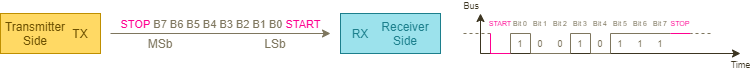

The diagram above was exported from draw.io. Its source (the exported page's mxGraphModel, read from the mxfile embedded in the PNG):
<mxGraphModel dx="460" dy="813" grid="1" gridSize="10" guides="1" tooltips="1" connect="0" arrows="0" fold="1" page="1" pageScale="1" pageWidth="827" pageHeight="1169" background="#ffffff" math="0" shadow="0">
  <root>
    <mxCell id="0" />
    <mxCell id="1" parent="0" />
    <mxCell id="40" value="" style="rounded=0;whiteSpace=wrap;html=1;fillColor=#ffd964;strokeColor=#BF8F00;" parent="1" vertex="1">
      <mxGeometry x="20" y="40" width="100" height="40" as="geometry" />
    </mxCell>
    <mxCell id="41" value="&lt;font color=&quot;#ff0090&quot;&gt;STOP&lt;/font&gt; B7 B6 B5 B4 B3 B2 B1 B0&amp;nbsp;&lt;font color=&quot;#ff0090&quot;&gt;START&lt;/font&gt;" style="endArrow=classic;html=1;strokeColor=#7e765e;fontColor=#7E765E;verticalAlign=bottom;" parent="1" edge="1">
      <mxGeometry width="50" height="50" relative="1" as="geometry">
        <mxPoint x="130" y="60" as="sourcePoint" />
        <mxPoint x="350" y="60" as="targetPoint" />
        <mxPoint as="offset" />
      </mxGeometry>
    </mxCell>
    <mxCell id="42" value="Transmitter&lt;br&gt;Side&lt;br&gt;" style="text;html=1;strokeColor=none;fillColor=none;align=center;verticalAlign=middle;whiteSpace=wrap;rounded=0;fontColor=#6C5000;" parent="1" vertex="1">
      <mxGeometry x="20" y="40" width="70" height="40" as="geometry" />
    </mxCell>
    <mxCell id="43" value="TX" style="text;html=1;strokeColor=none;fillColor=none;align=center;verticalAlign=middle;whiteSpace=wrap;rounded=0;fontColor=#6c5000;" parent="1" vertex="1">
      <mxGeometry x="90" y="50" width="20" height="20" as="geometry" />
    </mxCell>
    <mxCell id="58" value="" style="rounded=0;whiteSpace=wrap;html=1;fillColor=#9ce2ec;strokeColor=#1c7f8c;" parent="1" vertex="1">
      <mxGeometry x="360" y="40" width="100" height="40" as="geometry" />
    </mxCell>
    <mxCell id="59" value="RX" style="text;html=1;strokeColor=none;fillColor=none;align=center;verticalAlign=middle;whiteSpace=wrap;rounded=0;fontColor=#1C7F8C;" parent="1" vertex="1">
      <mxGeometry x="370" y="50" width="20" height="20" as="geometry" />
    </mxCell>
    <mxCell id="67" value="Receiver&lt;br&gt;Side&lt;br&gt;" style="text;html=1;strokeColor=none;fillColor=none;align=center;verticalAlign=middle;whiteSpace=wrap;rounded=0;fontColor=#1C7F8C;" parent="1" vertex="1">
      <mxGeometry x="390" y="40" width="70" height="40" as="geometry" />
    </mxCell>
    <mxCell id="68" value="LSb" style="text;html=1;strokeColor=none;fillColor=none;align=center;verticalAlign=middle;whiteSpace=wrap;rounded=0;fontColor=#7E765E;" parent="1" vertex="1">
      <mxGeometry x="275" y="60" width="40" height="20" as="geometry" />
    </mxCell>
    <mxCell id="69" value="MSb" style="text;html=1;strokeColor=none;fillColor=none;align=center;verticalAlign=middle;whiteSpace=wrap;rounded=0;fontColor=#7E765E;" parent="1" vertex="1">
      <mxGeometry x="160" y="60" width="40" height="20" as="geometry" />
    </mxCell>
    <mxCell id="92" value="" style="endArrow=none;html=1;strokeColor=#7e765e;fontSize=9;fontColor=#ff0090;rounded=0;" parent="1" edge="1">
      <mxGeometry width="50" height="50" relative="1" as="geometry">
        <mxPoint x="500" y="80" as="sourcePoint" />
        <mxPoint x="540" y="80" as="targetPoint" />
      </mxGeometry>
    </mxCell>
    <mxCell id="93" value="" style="endArrow=none;html=1;strokeColor=#7e765e;fontSize=9;fontColor=#ff0090;rounded=0;dashed=1;" parent="1" edge="1">
      <mxGeometry width="50" height="50" relative="1" as="geometry">
        <mxPoint x="510" y="60" as="sourcePoint" />
        <mxPoint x="480" y="60" as="targetPoint" />
      </mxGeometry>
    </mxCell>
    <mxCell id="111" value="Time" style="endArrow=classic;html=1;strokeColor=#3C3521;fontSize=9;fontColor=#3C3521;verticalAlign=top;" parent="1" edge="1">
      <mxGeometry x="1" width="50" height="50" relative="1" as="geometry">
        <mxPoint x="500" y="80" as="sourcePoint" />
        <mxPoint x="760" y="80" as="targetPoint" />
        <mxPoint as="offset" />
      </mxGeometry>
    </mxCell>
    <mxCell id="112" value="Bus" style="endArrow=classic;html=1;strokeColor=#3C3521;fontSize=9;fontColor=#3C3521;align=right;verticalAlign=bottom;" parent="1" edge="1">
      <mxGeometry x="1" width="50" height="50" relative="1" as="geometry">
        <mxPoint x="500" y="80" as="sourcePoint" />
        <mxPoint x="500" y="40" as="targetPoint" />
        <mxPoint as="offset" />
      </mxGeometry>
    </mxCell>
    <mxCell id="124" value="" style="endArrow=none;html=1;strokeColor=#FF0090;fontSize=9;fontColor=#ff0090;rounded=0;" parent="1" edge="1">
      <mxGeometry width="50" height="50" relative="1" as="geometry">
        <mxPoint x="510" y="80" as="sourcePoint" />
        <mxPoint x="510" y="60" as="targetPoint" />
      </mxGeometry>
    </mxCell>
    <mxCell id="125" value="" style="endArrow=none;html=1;strokeColor=#FF0090;fontSize=9;fontColor=#ff0090;rounded=0;" parent="1" edge="1">
      <mxGeometry width="50" height="50" relative="1" as="geometry">
        <mxPoint x="530" y="80" as="sourcePoint" />
        <mxPoint x="510" y="80" as="targetPoint" />
      </mxGeometry>
    </mxCell>
    <mxCell id="126" value="" style="endArrow=none;html=1;strokeColor=#7e765e;fontSize=9;fontColor=#ff0090;rounded=0;" parent="1" edge="1">
      <mxGeometry width="50" height="50" relative="1" as="geometry">
        <mxPoint x="530" y="60" as="sourcePoint" />
        <mxPoint x="530" y="80" as="targetPoint" />
      </mxGeometry>
    </mxCell>
    <mxCell id="127" value="" style="endArrow=none;html=1;strokeColor=#7e765e;fontSize=9;fontColor=#ff0090;rounded=0;" parent="1" edge="1">
      <mxGeometry width="50" height="50" relative="1" as="geometry">
        <mxPoint x="530" y="60" as="sourcePoint" />
        <mxPoint x="550" y="60" as="targetPoint" />
      </mxGeometry>
    </mxCell>
    <mxCell id="128" value="" style="endArrow=none;html=1;strokeColor=#7e765e;fontSize=9;fontColor=#ff0090;rounded=0;" parent="1" edge="1">
      <mxGeometry width="50" height="50" relative="1" as="geometry">
        <mxPoint x="550" y="60" as="sourcePoint" />
        <mxPoint x="550" y="80" as="targetPoint" />
      </mxGeometry>
    </mxCell>
    <mxCell id="129" value="" style="endArrow=none;html=1;strokeColor=#7e765e;fontSize=9;fontColor=#ff0090;rounded=0;" parent="1" edge="1">
      <mxGeometry width="50" height="50" relative="1" as="geometry">
        <mxPoint x="550" y="80" as="sourcePoint" />
        <mxPoint x="590" y="80" as="targetPoint" />
      </mxGeometry>
    </mxCell>
    <mxCell id="131" value="" style="endArrow=none;html=1;strokeColor=#7e765e;fontSize=9;fontColor=#ff0090;rounded=0;" parent="1" edge="1">
      <mxGeometry width="50" height="50" relative="1" as="geometry">
        <mxPoint x="590" y="60" as="sourcePoint" />
        <mxPoint x="590" y="80" as="targetPoint" />
      </mxGeometry>
    </mxCell>
    <mxCell id="132" value="" style="endArrow=none;html=1;strokeColor=#7e765e;fontSize=9;fontColor=#ff0090;rounded=0;" parent="1" edge="1">
      <mxGeometry width="50" height="50" relative="1" as="geometry">
        <mxPoint x="590" y="60" as="sourcePoint" />
        <mxPoint x="610" y="60" as="targetPoint" />
      </mxGeometry>
    </mxCell>
    <mxCell id="133" value="" style="endArrow=none;html=1;strokeColor=#7e765e;fontSize=9;fontColor=#ff0090;rounded=0;" parent="1" edge="1">
      <mxGeometry width="50" height="50" relative="1" as="geometry">
        <mxPoint x="610" y="60" as="sourcePoint" />
        <mxPoint x="610" y="80" as="targetPoint" />
      </mxGeometry>
    </mxCell>
    <mxCell id="134" value="" style="endArrow=none;html=1;strokeColor=#7e765e;fontSize=9;fontColor=#ff0090;rounded=0;" parent="1" edge="1">
      <mxGeometry width="50" height="50" relative="1" as="geometry">
        <mxPoint x="610" y="80" as="sourcePoint" />
        <mxPoint x="630" y="80" as="targetPoint" />
      </mxGeometry>
    </mxCell>
    <mxCell id="135" value="" style="endArrow=none;html=1;strokeColor=#7e765e;fontSize=9;fontColor=#ff0090;rounded=0;" parent="1" edge="1">
      <mxGeometry width="50" height="50" relative="1" as="geometry">
        <mxPoint x="630" y="60" as="sourcePoint" />
        <mxPoint x="690" y="60" as="targetPoint" />
      </mxGeometry>
    </mxCell>
    <mxCell id="136" value="" style="endArrow=none;html=1;strokeColor=#7e765e;fontSize=9;fontColor=#ff0090;rounded=0;" parent="1" edge="1">
      <mxGeometry width="50" height="50" relative="1" as="geometry">
        <mxPoint x="630" y="60" as="sourcePoint" />
        <mxPoint x="630" y="80" as="targetPoint" />
      </mxGeometry>
    </mxCell>
    <mxCell id="139" value="" style="endArrow=none;html=1;dashed=1;strokeColor=#7e765e;fontSize=9;fontColor=#ff0090;align=center;rounded=0;" parent="1" edge="1">
      <mxGeometry width="50" height="50" relative="1" as="geometry">
        <mxPoint x="730" y="60" as="sourcePoint" />
        <mxPoint x="710" y="60" as="targetPoint" />
      </mxGeometry>
    </mxCell>
    <mxCell id="141" value="1" style="text;html=1;strokeColor=none;fillColor=none;align=center;verticalAlign=middle;whiteSpace=wrap;rounded=0;fontSize=9;fontColor=#7E765E;" parent="1" vertex="1">
      <mxGeometry x="530" y="60" width="20" height="20" as="geometry" />
    </mxCell>
    <mxCell id="142" value="0" style="text;html=1;strokeColor=none;fillColor=none;align=center;verticalAlign=middle;whiteSpace=wrap;rounded=0;fontSize=9;fontColor=#7E765E;" parent="1" vertex="1">
      <mxGeometry x="550" y="60" width="20" height="20" as="geometry" />
    </mxCell>
    <mxCell id="143" value="0" style="text;html=1;strokeColor=none;fillColor=none;align=center;verticalAlign=middle;whiteSpace=wrap;rounded=0;fontSize=9;fontColor=#7E765E;" parent="1" vertex="1">
      <mxGeometry x="570" y="60" width="20" height="20" as="geometry" />
    </mxCell>
    <mxCell id="144" value="1" style="text;html=1;strokeColor=none;fillColor=none;align=center;verticalAlign=middle;whiteSpace=wrap;rounded=0;fontSize=9;fontColor=#7E765E;" parent="1" vertex="1">
      <mxGeometry x="590" y="60" width="20" height="20" as="geometry" />
    </mxCell>
    <mxCell id="145" value="0" style="text;html=1;strokeColor=none;fillColor=none;align=center;verticalAlign=middle;whiteSpace=wrap;rounded=0;fontSize=9;fontColor=#7E765E;" parent="1" vertex="1">
      <mxGeometry x="610" y="60" width="20" height="20" as="geometry" />
    </mxCell>
    <mxCell id="146" value="1" style="text;html=1;strokeColor=none;fillColor=none;align=center;verticalAlign=middle;whiteSpace=wrap;rounded=0;fontSize=9;fontColor=#7E765E;" parent="1" vertex="1">
      <mxGeometry x="630" y="60" width="20" height="20" as="geometry" />
    </mxCell>
    <mxCell id="147" value="1" style="text;html=1;strokeColor=none;fillColor=none;align=center;verticalAlign=middle;whiteSpace=wrap;rounded=0;fontSize=9;fontColor=#7E765E;" parent="1" vertex="1">
      <mxGeometry x="650" y="60" width="20" height="20" as="geometry" />
    </mxCell>
    <mxCell id="148" value="1" style="text;html=1;strokeColor=none;fillColor=none;align=center;verticalAlign=middle;whiteSpace=wrap;rounded=0;fontSize=9;fontColor=#7E765E;" parent="1" vertex="1">
      <mxGeometry x="670" y="60" width="20" height="20" as="geometry" />
    </mxCell>
    <mxCell id="149" value="" style="endArrow=none;html=1;strokeColor=#FF0090;fontSize=9;fontColor=#7E765E;align=center;" parent="1" edge="1">
      <mxGeometry width="50" height="50" relative="1" as="geometry">
        <mxPoint x="710" y="60" as="sourcePoint" />
        <mxPoint x="690" y="60" as="targetPoint" />
      </mxGeometry>
    </mxCell>
    <mxCell id="150" value="&lt;font style=&quot;font-size: 7px;&quot;&gt;START&lt;/font&gt;" style="text;html=1;strokeColor=none;fillColor=none;align=center;verticalAlign=middle;whiteSpace=wrap;rounded=0;fontSize=7;fontColor=#FF0090;" parent="1" vertex="1">
      <mxGeometry x="510" y="40" width="20" height="20" as="geometry" />
    </mxCell>
    <mxCell id="151" value="&lt;font style=&quot;font-size: 7px;&quot;&gt;STOP&lt;/font&gt;" style="text;html=1;strokeColor=none;fillColor=none;align=center;verticalAlign=middle;whiteSpace=wrap;rounded=0;fontSize=7;fontColor=#FF0090;" parent="1" vertex="1">
      <mxGeometry x="690" y="40" width="20" height="20" as="geometry" />
    </mxCell>
    <mxCell id="172" value="Bit 0" style="text;html=1;strokeColor=none;fillColor=none;align=center;verticalAlign=middle;whiteSpace=wrap;rounded=0;fontSize=7;fontColor=#7E765E;" parent="1" vertex="1">
      <mxGeometry x="530" y="40" width="20" height="20" as="geometry" />
    </mxCell>
    <mxCell id="173" value="Bit 1" style="text;html=1;strokeColor=none;fillColor=none;align=center;verticalAlign=middle;whiteSpace=wrap;rounded=0;fontSize=7;fontColor=#7E765E;" parent="1" vertex="1">
      <mxGeometry x="550" y="40" width="20" height="20" as="geometry" />
    </mxCell>
    <mxCell id="174" value="Bit 2" style="text;html=1;strokeColor=none;fillColor=none;align=center;verticalAlign=middle;whiteSpace=wrap;rounded=0;fontSize=7;fontColor=#7E765E;" parent="1" vertex="1">
      <mxGeometry x="570" y="40" width="20" height="20" as="geometry" />
    </mxCell>
    <mxCell id="175" value="Bit 3" style="text;html=1;strokeColor=none;fillColor=none;align=center;verticalAlign=middle;whiteSpace=wrap;rounded=0;fontSize=7;fontColor=#7E765E;" parent="1" vertex="1">
      <mxGeometry x="590" y="40" width="20" height="20" as="geometry" />
    </mxCell>
    <mxCell id="176" value="Bit 4" style="text;html=1;strokeColor=none;fillColor=none;align=center;verticalAlign=middle;whiteSpace=wrap;rounded=0;fontSize=7;fontColor=#7E765E;" parent="1" vertex="1">
      <mxGeometry x="610" y="40" width="20" height="20" as="geometry" />
    </mxCell>
    <mxCell id="177" value="Bit 5" style="text;html=1;strokeColor=none;fillColor=none;align=center;verticalAlign=middle;whiteSpace=wrap;rounded=0;fontSize=7;fontColor=#7E765E;" parent="1" vertex="1">
      <mxGeometry x="630" y="40" width="20" height="20" as="geometry" />
    </mxCell>
    <mxCell id="178" value="Bit 6" style="text;html=1;strokeColor=none;fillColor=none;align=center;verticalAlign=middle;whiteSpace=wrap;rounded=0;fontSize=7;fontColor=#7E765E;" parent="1" vertex="1">
      <mxGeometry x="650" y="40" width="20" height="20" as="geometry" />
    </mxCell>
    <mxCell id="179" value="Bit 7&lt;br&gt;" style="text;html=1;strokeColor=none;fillColor=none;align=center;verticalAlign=middle;whiteSpace=wrap;rounded=0;fontSize=7;fontColor=#7E765E;" parent="1" vertex="1">
      <mxGeometry x="670" y="40" width="20" height="20" as="geometry" />
    </mxCell>
  </root>
</mxGraphModel>